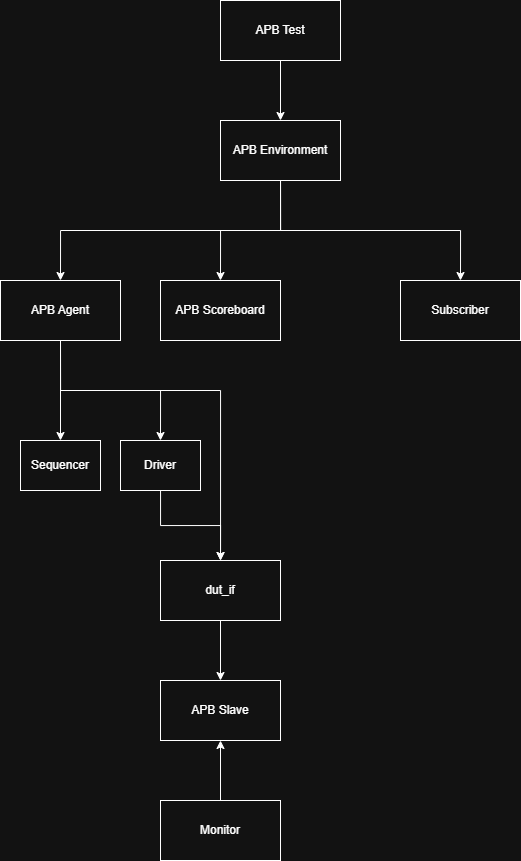

The diagram above was exported from draw.io. Its source (the exported page's mxGraphModel, read from the mxfile embedded in the PNG):
<mxGraphModel dx="981" dy="502" grid="1" gridSize="10" guides="1" tooltips="1" connect="1" arrows="1" fold="1" page="1" pageScale="1" pageWidth="827" pageHeight="1169" math="0" shadow="0">
  <root>
    <mxCell id="0" />
    <mxCell id="1" parent="0" />
    <mxCell id="l4y4SNPf3m4CPZ0GpEUM-1" parent="1" style="rounded=0;whiteSpace=wrap;html=1;" value="" vertex="1">
      <mxGeometry height="60" width="120" x="440" y="320" as="geometry" />
    </mxCell>
    <mxCell id="l4y4SNPf3m4CPZ0GpEUM-16" edge="1" parent="1" source="l4y4SNPf3m4CPZ0GpEUM-3" style="edgeStyle=orthogonalEdgeStyle;rounded=0;orthogonalLoop=1;jettySize=auto;html=1;exitX=0.5;exitY=1;exitDx=0;exitDy=0;entryX=0.5;entryY=0;entryDx=0;entryDy=0;" target="l4y4SNPf3m4CPZ0GpEUM-13">
      <mxGeometry relative="1" as="geometry" />
    </mxCell>
    <mxCell id="l4y4SNPf3m4CPZ0GpEUM-17" edge="1" parent="1" source="l4y4SNPf3m4CPZ0GpEUM-3" style="edgeStyle=orthogonalEdgeStyle;rounded=0;orthogonalLoop=1;jettySize=auto;html=1;exitX=0.5;exitY=1;exitDx=0;exitDy=0;entryX=0.5;entryY=0;entryDx=0;entryDy=0;" target="l4y4SNPf3m4CPZ0GpEUM-14">
      <mxGeometry relative="1" as="geometry" />
    </mxCell>
    <mxCell id="l4y4SNPf3m4CPZ0GpEUM-22" edge="1" parent="1" source="l4y4SNPf3m4CPZ0GpEUM-3" style="edgeStyle=orthogonalEdgeStyle;rounded=0;orthogonalLoop=1;jettySize=auto;html=1;exitX=0.5;exitY=1;exitDx=0;exitDy=0;" target="l4y4SNPf3m4CPZ0GpEUM-18">
      <mxGeometry relative="1" as="geometry">
        <Array as="points">
          <mxPoint x="100" y="430" />
          <mxPoint x="260" y="430" />
        </Array>
      </mxGeometry>
    </mxCell>
    <mxCell id="l4y4SNPf3m4CPZ0GpEUM-3" parent="1" style="rounded=0;whiteSpace=wrap;html=1;" value="&lt;mxGraphModel&gt;&lt;root&gt;&lt;mxCell id=&quot;0&quot;/&gt;&lt;mxCell id=&quot;1&quot; parent=&quot;0&quot;/&gt;&lt;mxCell id=&quot;2&quot; parent=&quot;1&quot; style=&quot;text;html=1;whiteSpace=wrap;strokeColor=none;fillColor=none;align=center;verticalAlign=middle;rounded=0;&quot; value=&quot;APB Env&amp;lt;span style=&amp;quot;color: rgba(0, 0, 0, 0); font-family: monospace; font-size: 0px; text-align: start; white-space: nowrap;&amp;quot;&amp;gt;%3CmxGraphModel%3E%3Croot%3E%3CmxCell%20id%3D%220%22%2F%3E%3CmxCell%20id%3D%221%22%20parent%3D%220%22%2F%3E%3CmxCell%20id%3D%222%22%20parent%3D%221%22%20style%3D%22text%3Bhtml%3D1%3BwhiteSpace%3Dwrap%3BstrokeColor%3Dnone%3BfillColor%3Dnone%3Balign%3Dcenter%3BverticalAlign%3Dmiddle%3Brounded%3D0%3B%22%20value%3D%22APB%20Test%22%20vertex%3D%221%22%3E%3CmxGeometry%20height%3D%2230%22%20width%3D%2260%22%20x%3D%22290%22%20y%3D%2255%22%20as%3D%22geometry%22%2F%3E%3C%2FmxCell%3E%3C%2Froot%3E%3C%2FmxGraphModel%3E" vertex="1">
      <mxGeometry height="60" width="120" x="40" y="320" as="geometry" />
    </mxCell>
    <mxCell id="l4y4SNPf3m4CPZ0GpEUM-4" parent="1" style="rounded=0;whiteSpace=wrap;html=1;" value="" vertex="1">
      <mxGeometry height="60" width="120" x="200" y="320" as="geometry" />
    </mxCell>
    <mxCell id="l4y4SNPf3m4CPZ0GpEUM-7" edge="1" parent="1" source="l4y4SNPf3m4CPZ0GpEUM-5" style="edgeStyle=orthogonalEdgeStyle;rounded=0;orthogonalLoop=1;jettySize=auto;html=1;entryX=0.5;entryY=0;entryDx=0;entryDy=0;" target="l4y4SNPf3m4CPZ0GpEUM-6">
      <mxGeometry relative="1" as="geometry" />
    </mxCell>
    <mxCell id="l4y4SNPf3m4CPZ0GpEUM-5" parent="1" style="rounded=0;whiteSpace=wrap;html=1;" value="" vertex="1">
      <mxGeometry height="60" width="120" x="260" y="40" as="geometry" />
    </mxCell>
    <mxCell id="l4y4SNPf3m4CPZ0GpEUM-9" edge="1" parent="1" source="l4y4SNPf3m4CPZ0GpEUM-6" style="edgeStyle=orthogonalEdgeStyle;rounded=0;orthogonalLoop=1;jettySize=auto;html=1;entryX=0.5;entryY=0;entryDx=0;entryDy=0;" target="l4y4SNPf3m4CPZ0GpEUM-3">
      <mxGeometry relative="1" as="geometry">
        <Array as="points">
          <mxPoint x="320" y="270" />
          <mxPoint x="100" y="270" />
        </Array>
      </mxGeometry>
    </mxCell>
    <mxCell id="l4y4SNPf3m4CPZ0GpEUM-10" edge="1" parent="1" source="l4y4SNPf3m4CPZ0GpEUM-6" style="edgeStyle=orthogonalEdgeStyle;rounded=0;orthogonalLoop=1;jettySize=auto;html=1;exitX=0.5;exitY=1;exitDx=0;exitDy=0;entryX=0.5;entryY=0;entryDx=0;entryDy=0;" target="l4y4SNPf3m4CPZ0GpEUM-1">
      <mxGeometry relative="1" as="geometry" />
    </mxCell>
    <mxCell id="l4y4SNPf3m4CPZ0GpEUM-12" edge="1" parent="1" source="l4y4SNPf3m4CPZ0GpEUM-6" style="edgeStyle=orthogonalEdgeStyle;rounded=0;orthogonalLoop=1;jettySize=auto;html=1;exitX=0.5;exitY=1;exitDx=0;exitDy=0;entryX=0.5;entryY=0;entryDx=0;entryDy=0;" target="l4y4SNPf3m4CPZ0GpEUM-4">
      <mxGeometry relative="1" as="geometry" />
    </mxCell>
    <mxCell id="l4y4SNPf3m4CPZ0GpEUM-6" parent="1" style="rounded=0;whiteSpace=wrap;html=1;" value="" vertex="1">
      <mxGeometry height="60" width="120" x="260" y="160" as="geometry" />
    </mxCell>
    <mxCell id="l4y4SNPf3m4CPZ0GpEUM-13" parent="1" style="rounded=0;whiteSpace=wrap;html=1;" value="" vertex="1">
      <mxGeometry height="50" width="80" x="60" y="480" as="geometry" />
    </mxCell>
    <mxCell id="l4y4SNPf3m4CPZ0GpEUM-37" edge="1" parent="1" source="l4y4SNPf3m4CPZ0GpEUM-14" style="edgeStyle=orthogonalEdgeStyle;rounded=0;orthogonalLoop=1;jettySize=auto;html=1;entryX=0.5;entryY=0;entryDx=0;entryDy=0;" target="l4y4SNPf3m4CPZ0GpEUM-18">
      <mxGeometry relative="1" as="geometry" />
    </mxCell>
    <mxCell id="l4y4SNPf3m4CPZ0GpEUM-14" parent="1" style="rounded=0;whiteSpace=wrap;html=1;" value="" vertex="1">
      <mxGeometry height="50" width="80" x="160" y="480" as="geometry" />
    </mxCell>
    <mxCell id="l4y4SNPf3m4CPZ0GpEUM-23" edge="1" parent="1" source="l4y4SNPf3m4CPZ0GpEUM-18" style="edgeStyle=orthogonalEdgeStyle;rounded=0;orthogonalLoop=1;jettySize=auto;html=1;exitX=0.5;exitY=1;exitDx=0;exitDy=0;entryX=0.5;entryY=0;entryDx=0;entryDy=0;" target="l4y4SNPf3m4CPZ0GpEUM-19">
      <mxGeometry relative="1" as="geometry" />
    </mxCell>
    <mxCell id="l4y4SNPf3m4CPZ0GpEUM-18" parent="1" style="rounded=0;whiteSpace=wrap;html=1;" value="" vertex="1">
      <mxGeometry height="60" width="120" x="200" y="600" as="geometry" />
    </mxCell>
    <mxCell id="l4y4SNPf3m4CPZ0GpEUM-19" parent="1" style="rounded=0;whiteSpace=wrap;html=1;" value="" vertex="1">
      <mxGeometry height="60" width="120" x="200" y="720" as="geometry" />
    </mxCell>
    <mxCell id="l4y4SNPf3m4CPZ0GpEUM-24" edge="1" parent="1" source="l4y4SNPf3m4CPZ0GpEUM-20" style="edgeStyle=orthogonalEdgeStyle;rounded=0;orthogonalLoop=1;jettySize=auto;html=1;exitX=0.5;exitY=0;exitDx=0;exitDy=0;entryX=0.5;entryY=1;entryDx=0;entryDy=0;" target="l4y4SNPf3m4CPZ0GpEUM-19">
      <mxGeometry relative="1" as="geometry" />
    </mxCell>
    <mxCell id="l4y4SNPf3m4CPZ0GpEUM-20" parent="1" style="rounded=0;whiteSpace=wrap;html=1;" value="Monitor" vertex="1">
      <mxGeometry height="60" width="120" x="200" y="840" as="geometry" />
    </mxCell>
    <mxCell id="l4y4SNPf3m4CPZ0GpEUM-25" parent="1" style="text;html=1;whiteSpace=wrap;strokeColor=none;fillColor=none;align=center;verticalAlign=middle;rounded=0;" value="APB Test" vertex="1">
      <mxGeometry height="30" width="60" x="290" y="55" as="geometry" />
    </mxCell>
    <mxCell id="l4y4SNPf3m4CPZ0GpEUM-26" parent="1" style="text;html=1;whiteSpace=wrap;strokeColor=none;fillColor=none;align=center;verticalAlign=middle;rounded=0;" value="APB Environment&lt;span style=&quot;color: rgba(0, 0, 0, 0); font-family: monospace; font-size: 0px; text-align: start; white-space: nowrap;&quot;&gt;%3CmxGraphModel%3E%3Croot%3E%3CmxCell%20id%3D%220%22%2F%3E%3CmxCell%20id%3D%221%22%20parent%3D%220%22%2F%3E%3CmxCell%20id%3D%222%22%20parent%3D%221%22%20style%3D%22text%3Bhtml%3D1%3BwhiteSpace%3Dwrap%3BstrokeColor%3Dnone%3BfillColor%3Dnone%3Balign%3Dcenter%3BverticalAlign%3Dmiddle%3Brounded%3D0%3B%22%20value%3D%22APB%20Test%22%20vertex%3D%221%22%3E%3CmxGeometry%20height%3D%2230%22%20width%3D%2260%22%20x%3D%22290%22%20y%3D%2255%22%20as%3D%22geometry%22%2F%3E%3C%2FmxCell%3E%3C%2Froot%3E%3C%2FmxGraphModel%3E&lt;/span&gt;" vertex="1">
      <mxGeometry height="30" width="120" x="260" y="175" as="geometry" />
    </mxCell>
    <mxCell id="l4y4SNPf3m4CPZ0GpEUM-29" parent="1" style="text;html=1;whiteSpace=wrap;strokeColor=none;fillColor=none;align=center;verticalAlign=middle;rounded=0;" value="APB Agent" vertex="1">
      <mxGeometry height="30" width="70" x="65" y="335" as="geometry" />
    </mxCell>
    <mxCell id="l4y4SNPf3m4CPZ0GpEUM-30" parent="1" style="text;html=1;whiteSpace=wrap;strokeColor=none;fillColor=none;align=center;verticalAlign=middle;rounded=0;" value="APB Scoreboard" vertex="1">
      <mxGeometry height="30" width="150" x="185" y="335" as="geometry" />
    </mxCell>
    <mxCell id="l4y4SNPf3m4CPZ0GpEUM-31" parent="1" style="text;html=1;whiteSpace=wrap;strokeColor=none;fillColor=none;align=center;verticalAlign=middle;rounded=0;" value="Subscriber" vertex="1">
      <mxGeometry height="30" width="60" x="470" y="335" as="geometry" />
    </mxCell>
    <mxCell id="l4y4SNPf3m4CPZ0GpEUM-32" parent="1" style="text;html=1;whiteSpace=wrap;strokeColor=none;fillColor=none;align=center;verticalAlign=middle;rounded=0;" value="Driver" vertex="1">
      <mxGeometry height="30" width="60" x="170" y="490" as="geometry" />
    </mxCell>
    <mxCell id="l4y4SNPf3m4CPZ0GpEUM-33" parent="1" style="text;html=1;whiteSpace=wrap;strokeColor=none;fillColor=none;align=center;verticalAlign=middle;rounded=0;" value="Sequencer" vertex="1">
      <mxGeometry height="30" width="60" x="70" y="490" as="geometry" />
    </mxCell>
    <mxCell id="l4y4SNPf3m4CPZ0GpEUM-34" parent="1" style="text;html=1;whiteSpace=wrap;strokeColor=none;fillColor=none;align=center;verticalAlign=middle;rounded=0;" value="dut_if" vertex="1">
      <mxGeometry height="30" width="60" x="230" y="615" as="geometry" />
    </mxCell>
    <mxCell id="l4y4SNPf3m4CPZ0GpEUM-35" parent="1" style="text;html=1;whiteSpace=wrap;strokeColor=none;fillColor=none;align=center;verticalAlign=middle;rounded=0;" value="APB Slave" vertex="1">
      <mxGeometry height="30" width="60" x="230" y="735" as="geometry" />
    </mxCell>
  </root>
</mxGraphModel>